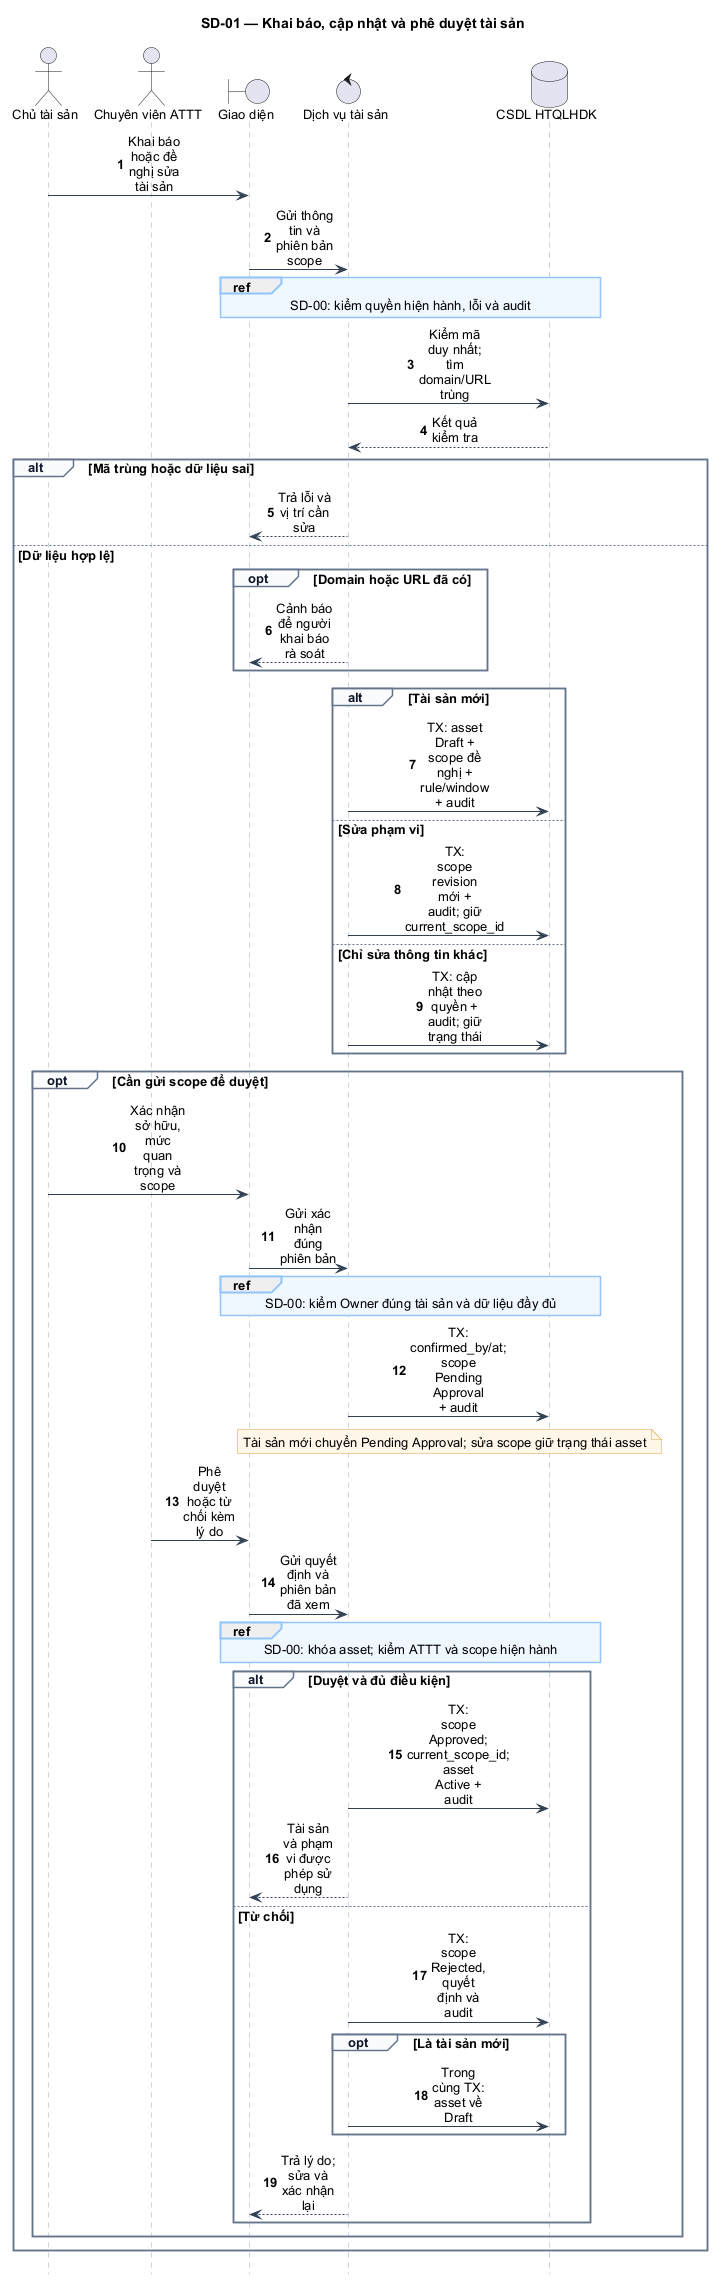

The diagram above was rendered by PlantUML. Its source (embedded in the PNG):
@startuml
hide footbox
skinparam backgroundColor #FFFFFF
skinparam shadowing false
skinparam defaultFontName Arial
skinparam defaultFontSize 13
skinparam sequenceMessageAlign center
skinparam maxMessageSize 58
skinparam BoxPadding 8
skinparam ArrowColor #334155
skinparam sequenceParticipantBackgroundColor #EAF2FB
skinparam sequenceParticipantBorderColor #334155
skinparam sequenceLifeLineBorderColor #94A3B8
skinparam sequenceGroupBorderColor #64748B
skinparam sequenceGroupHeaderFontColor #0F172A
skinparam sequenceGroupBackgroundColor #F8FAFC
skinparam sequenceReferenceBackgroundColor #EFF6FF
skinparam sequenceReferenceBorderColor #93C5FD
skinparam NoteBackgroundColor #FFF7E8
skinparam NoteBorderColor #D9A441
autonumber
title SD-01 — Khai báo, cập nhật và phê duyệt tài sản
actor "Chủ tài sản" as Owner
actor "Chuyên viên ATTT" as Sec
boundary "Giao diện" as UI
control "Dịch vụ tài sản" as Svc
database "CSDL HTQLHDK" as DB
Owner -> UI : Khai báo hoặc đề nghị sửa tài sản
UI -> Svc : Gửi thông tin và phiên bản scope
ref over UI,DB : SD-00: kiểm quyền hiện hành, lỗi và audit
Svc -> DB : Kiểm mã duy nhất; tìm domain/URL trùng
DB --> Svc : Kết quả kiểm tra
alt Mã trùng hoặc dữ liệu sai
  Svc --> UI : Trả lỗi và vị trí cần sửa
else Dữ liệu hợp lệ
  opt Domain hoặc URL đã có
    Svc --> UI : Cảnh báo để người khai báo rà soát
  end
  alt Tài sản mới
    Svc -> DB : TX: asset Draft + scope đề nghị + rule/window + audit
  else Sửa phạm vi
    Svc -> DB : TX: scope revision mới + audit; giữ current_scope_id
  else Chỉ sửa thông tin khác
    Svc -> DB : TX: cập nhật theo quyền + audit; giữ trạng thái
  end
  opt Cần gửi scope để duyệt
    Owner -> UI : Xác nhận sở hữu, mức quan trọng và scope
    UI -> Svc : Gửi xác nhận đúng phiên bản
    ref over UI,DB : SD-00: kiểm Owner đúng tài sản và dữ liệu đầy đủ
    Svc -> DB : TX: confirmed_by/at; scope Pending Approval + audit
    note over Svc,DB : Tài sản mới chuyển Pending Approval; sửa scope giữ trạng thái asset
    Sec -> UI : Phê duyệt hoặc từ chối kèm lý do
    UI -> Svc : Gửi quyết định và phiên bản đã xem
    ref over UI,DB : SD-00: khóa asset; kiểm ATTT và scope hiện hành
    alt Duyệt và đủ điều kiện
      Svc -> DB : TX: scope Approved; current_scope_id; asset Active + audit
      Svc --> UI : Tài sản và phạm vi được phép sử dụng
    else Từ chối
      Svc -> DB : TX: scope Rejected, quyết định và audit
      opt Là tài sản mới
        Svc -> DB : Trong cùng TX: asset về Draft
      end
      Svc --> UI : Trả lý do; sửa và xác nhận lại
    end
  end
end
@enduml